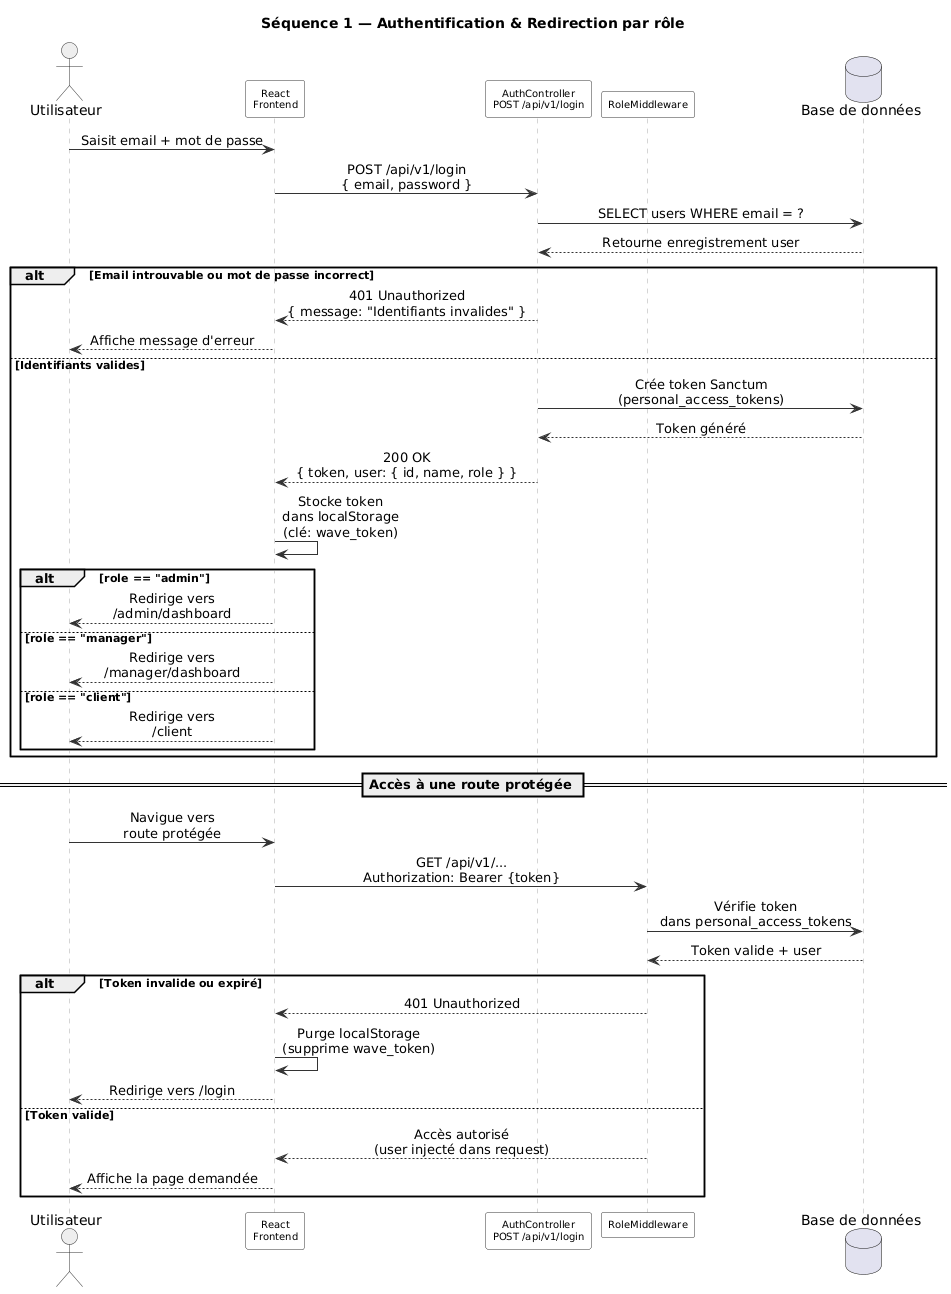

The diagram above was rendered by PlantUML. Its source (embedded in the PNG):
@startuml
title Séquence 1 — Authentification & Redirection par rôle

skinparam shadowing false
skinparam sequenceMessageAlign center
skinparam sequence {
    ArrowColor #333333
    ActorBorderColor #333333
    ActorBackgroundColor #E8E8E8
    ParticipantBorderColor #333333
    ParticipantBackgroundColor White
    ParticipantFontSize 10
    MessageFontSize 9
    NoteFontSize 9
    LifeLineBorderColor #AAAAAA
    BoxBackgroundColor #F9F9F9
    BoxBorderColor #CCCCCC
}

actor "Utilisateur" as User
participant "React\nFrontend" as Frontend
participant "AuthController\nPOST /api/v1/login" as Auth
participant "RoleMiddleware" as Middleware
database "Base de données" as DB

User -> Frontend : Saisit email + mot de passe
Frontend -> Auth : POST /api/v1/login\n{ email, password }

Auth -> DB : SELECT users WHERE email = ?
DB --> Auth : Retourne enregistrement user

alt Email introuvable ou mot de passe incorrect
    Auth --> Frontend : 401 Unauthorized\n{ message: "Identifiants invalides" }
    Frontend --> User : Affiche message d'erreur
else Identifiants valides
    Auth -> DB : Crée token Sanctum\n(personal_access_tokens)
    DB --> Auth : Token généré
    Auth --> Frontend : 200 OK\n{ token, user: { id, name, role } }
    Frontend -> Frontend : Stocke token\ndans localStorage\n(clé: wave_token)

    alt role == "admin"
        Frontend --> User : Redirige vers\n/admin/dashboard
    else role == "manager"
        Frontend --> User : Redirige vers\n/manager/dashboard
    else role == "client"
        Frontend --> User : Redirige vers\n/client
    end
end

== Accès à une route protégée ==

User -> Frontend : Navigue vers\nroute protégée
Frontend -> Middleware : GET /api/v1/...\nAuthorization: Bearer {token}
Middleware -> DB : Vérifie token\ndans personal_access_tokens
DB --> Middleware : Token valide + user

alt Token invalide ou expiré
    Middleware --> Frontend : 401 Unauthorized
    Frontend -> Frontend : Purge localStorage\n(supprime wave_token)
    Frontend --> User : Redirige vers /login
else Token valide
    Middleware --> Frontend : Accès autorisé\n(user injecté dans request)
    Frontend --> User : Affiche la page demandée
end
@enduml